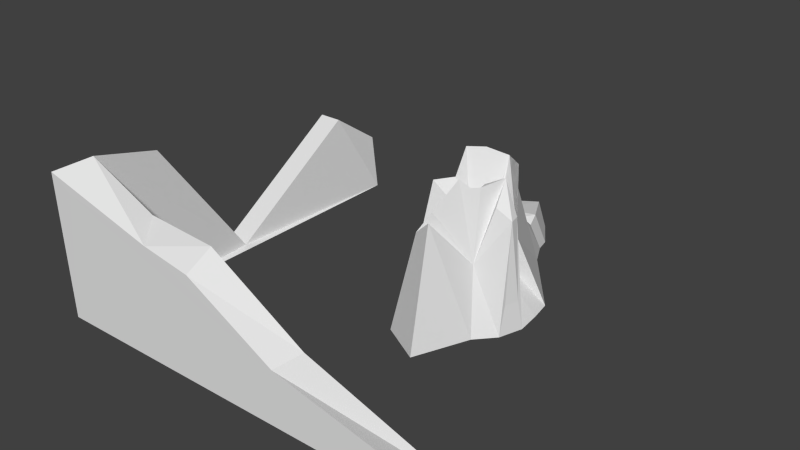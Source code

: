 # Source: ruin.blend  (saved by Blender 2.72.0; exported with 4.5.12 LTS)
import bpy
from mathutils import Matrix  # noqa: F401  (used for matrix-valued properties, if any)

bpy.ops.wm.read_factory_settings(use_empty=True)
scene = bpy.context.scene
scene.name = 'Scene'

# ---- collections
col_collection_1 = bpy.data.collections.new('Collection 1'); scene.collection.children.link(col_collection_1)

# ---- world
world_world = bpy.data.worlds.new('World'); scene.world = world_world
world_world.color = (0.05088, 0.05088, 0.05088)
world_world.use_sun_shadow = False
world_world.sun_shadow_jitter_overblur = 0.0
world_world.cycles.sampling_method = 'MANUAL'
world_world.cycles.sample_map_resolution = 256

# ---- meshes
me_cylinder_002 = bpy.data.meshes.new('Cylinder.002')
me_cylinder_002.from_pydata([(3.351e-09, 2.551, -1.0), (-1.015, 1.713, -0.6472), (1.265, 0.9513, -1.0), (1.352, 0.4393, -1.0), (1.414, -0.1486, -1.0), (1.231, -0.7108, -1.0), (0.8356, -1.15, -1.0), (0.2956, -2.446, -1.0), (-0.676, -1.906, -1.0), (-0.8356, -1.15, -1.0), (-1.231, -0.7108, -1.0), (-1.414, -0.1486, -1.0), (-1.629, 0.4393, -1.0), (-1.415, 0.9513, -1.0), (-1.304, 2.09, -1.0), (1.235, -0.4484, -0.1468), (1.193, -0.22, -0.1453), (1.239, -0.5628, -0.7662), (1.342, -0.2439, -0.7698), (0.187, -0.468, -0.1715), (0.41, -0.4707, -0.04249), (0.4318, -0.5883, -0.04249), (0.3491, -0.6801, -0.04249), (0.2362, -0.7753, -0.00112), (0.1126, -0.7304, -0.00112), (-0.0003438, -0.6801, -0.1471), (-0.1473, -0.7278, -0.1207), (0.03322, -1.47, -0.07481), (0.2308, -0.88, 0.1127), (0.4113, -0.7278, 0.04658), (0.5435, -0.581, 0.04658), (0.5086, -0.3931, 0.04658), (0.1522, -0.3888, -0.1596), (-0.1769, 0.4099, -0.7401), (-0.2723, 0.3406, -0.7401), (-0.2692, 0.2385, -0.7935), (-0.04945, 0.1237, -0.8632), (0.1492, 0.2883, -0.8864), (1.459e-10, 1.194, 0.03007), (0.4142, 0.9303, 0.03007), (0.7568, 0.4936, -0.4393), (0.0433, -0.09724, -0.3559), (0.8071, -0.1064, 0.08597), (0.8819, -0.5092, -0.07461), (0.5986, -0.8239, -0.4923), (0.2117, -1.812, -0.0923), (-0.2117, -1.658, -0.2225), (-0.5986, -0.8239, -0.2725), (-0.06151, 0.2548, -0.7557), (-1.013, -0.1064, -0.1058), (-0.7457, 0.3147, -0.1058), (-0.7568, 0.6814, 0.08597), (-0.4142, 0.9303, 0.08597), (2.109e-09, 2.025, -0.6009), (-0.8175, 4.139, -1.008), (-1.498, 3.576, -0.7716), (-1.692, 3.829, -1.008), (-0.8175, 3.786, -0.7405), (-1.176, 2.334, -0.7763), (-0.2726, 2.612, -0.7351), (-0.2726, 3.081, -1.003), (-1.433, 2.67, -1.003), (-0.3262, 2.877, -0.6877), (-0.3262, 3.385, -0.9956), (-1.585, 2.939, -0.9956), (-1.306, 2.87, -0.7324), (-6.091, -5.741, -1.006), (-6.091, 3.301, -1.006), (-5.53, 3.301, -1.006), (-5.53, -5.101, -1.006), (3.577, -5.722, -1.006), (3.577, -5.082, -1.006), (-6.255, -5.741, 0.1011), (-5.694, -5.741, -0.008579), (-6.255, 3.301, -0.5654), (-5.694, 3.301, -0.5654), (-5.694, -5.101, 0.1967), (3.412, -5.722, -0.8576), (3.412, -5.082, -0.933), (-5.694, 2.039, -0.2758), (-6.255, 2.039, -0.2758), (-5.694, -1.278, -0.9926), (-6.255, -1.278, -0.9926), (-5.694, -3.546, 0.06714), (-6.255, -3.471, -0.02843), (-3.979, -5.099, -0.05876), (-3.475, -5.737, -0.1415), (-0.001871, -5.089, -0.5527), (-0.1881, -5.729, -0.5938), (-2.316, -5.094, -0.09699), (-2.315, -5.734, -0.2078)], [], [(42, 41, 32, 31), (45, 44, 29, 28, 27, 46), (25, 24, 23, 22, 21, 20, 19), (27, 28, 23, 24, 25, 26), (31, 32, 19, 20), (32, 26, 25, 19), (30, 31, 20, 21), (47, 46, 27, 26, 32, 41), (3, 41, 42, 16, 18, 4), (39, 38, 48, 37, 40), (43, 44, 6, 5, 17, 15), (9, 47, 41, 10), (10, 41, 49, 11), (52, 51, 50, 35, 34, 33), (38, 52, 33, 48), (28, 29, 30, 21, 22, 23), (49, 41, 36, 37, 48, 33, 34, 35, 50), (41, 40, 37, 36), (43, 42, 31, 30, 29, 44), (2, 40, 41, 3), (42, 43, 15, 16), (6, 44, 45, 7), (7, 45, 46, 8), (8, 46, 47, 9), (11, 49, 50, 12), (12, 50, 51, 13), (65, 62, 57, 55), (13, 51, 52, 1, 14), (5, 4, 18, 16, 15, 17), (39, 40, 2, 0, 53, 38), (1, 52, 38, 53), (56, 55, 57, 54), (62, 63, 54, 57), (64, 65, 55, 56), (1, 53, 59, 58), (53, 0, 60, 59), (61, 64, 56, 54, 63, 60, 0, 2, 3, 4, 5, 6, 7, 8, 9, 10, 11, 12, 13, 14), (14, 1, 58, 61), (58, 59, 62, 65), (59, 60, 63, 62), (61, 58, 65, 64), (66, 67, 68, 69, 71, 70), (73, 86, 85, 76, 83, 84, 72), (66, 72, 84, 82, 80, 74, 67), (70, 71, 78, 77), (68, 67, 74, 75), (69, 68, 75, 79, 81, 83, 76), (80, 79, 75, 74), (82, 81, 79, 80), (84, 83, 81, 82), (88, 77, 78, 87), (90, 88, 87, 89), (71, 69, 76, 85, 89, 87, 78), (86, 90, 89, 85), (66, 70, 77, 88, 90, 86, 73, 72)])
me_cylinder_002.use_remesh_preserve_volume = False
me_cylinder_002.use_remesh_preserve_attributes = False
me_cylinder_002.use_mirror_vertex_groups = False
me_cylinder_002.update()

# ---- objects
ob_cylinder = bpy.data.objects.new('Cylinder', me_cylinder_002)

# ---- transforms, parenting, visibility, modifiers, constraints
ob_cylinder.location = (0.0, 0.0, 3.0)
ob_cylinder.scale = (1.0, 1.0, 3.0)
ob_cylinder.lineart.crease_threshold = 0.0

# ---- collection membership
col_collection_1.objects.link(ob_cylinder)

# ---- scene / render settings (as saved in the file)
scene.frame_start = 1; scene.frame_end = 250; scene.frame_set(1)
scene.render.engine = 'BLENDER_EEVEE_NEXT'
scene.render.resolution_percentage = 50
scene.render.dither_intensity = 0.0
scene.cycles.use_denoising = False
scene.cycles.samples = 10
scene.cycles.sampling_pattern = 'TABULATED_SOBOL'
scene.cycles.light_sampling_threshold = 0.0
scene.cycles.use_adaptive_sampling = False
scene.cycles.use_light_tree = False
scene.cycles.blur_glossy = 0.0
scene.cycles.pixel_filter_type = 'GAUSSIAN'
scene.cycles.sample_clamp_indirect = 0.0
scene.view_settings.view_transform = 'Standard'
bpy.context.view_layer.update()

# ---- added for rendering (the .blend has no active camera and no usable light): camera, sun
cam_auto = bpy.data.cameras.new('AutoCamera')
cam_auto.lens = 50.0
cam_auto.sensor_width = 36.0
cam_auto.clip_end = 1000.0
ob_auto_camera = bpy.data.objects.new('AutoCamera', cam_auto)
scene.collection.objects.link(ob_auto_camera)
ob_auto_camera.location = (11.9832, -16.7879, 12.4407)
ob_auto_camera.rotation_euler = (1.09748, -7.21219e-08, 0.694738)
scene.camera = ob_auto_camera
light_auto_sun = bpy.data.lights.new('AutoSun', 'SUN')
light_auto_sun.energy = 3.0
light_auto_sun.angle = 0.0523599
ob_auto_sun = bpy.data.objects.new('AutoSun', light_auto_sun)
scene.collection.objects.link(ob_auto_sun)
ob_auto_sun.rotation_euler = (0.872665, 0.174533, 0.523599)
bpy.context.view_layer.update()

